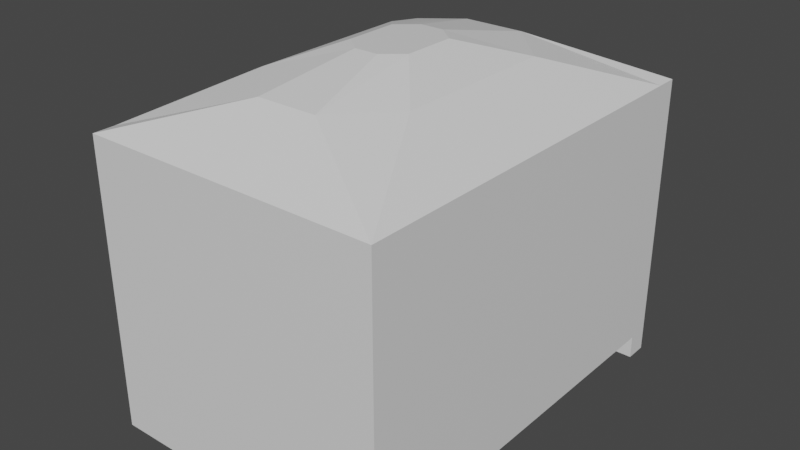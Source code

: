 # Source: ice_cream_fridge.blend  (saved by Blender 3.6.14; exported with 4.5.12 LTS)
import bpy
from mathutils import Matrix  # noqa: F401  (used for matrix-valued properties, if any)

bpy.ops.wm.read_factory_settings(use_empty=True)
scene = bpy.context.scene
scene.name = 'Scene'

# ---- collections
col_collection = bpy.data.collections.new('Collection'); scene.collection.children.link(col_collection)

# ---- materials (node trees are filled in below, after node groups)
mat_material = bpy.data.materials.new('Material')
mat_material.alpha_threshold = 0.0
mat_material.use_transparent_shadow = False
mat_material.roughness = 0.5
mat_material.line_color = (0.0, 0.0, 0.0, 1.0)

# ---- material node trees
mat_material.use_nodes = True; mat_material.node_tree.nodes.clear()
_N = mat_material.node_tree.nodes; _L = mat_material.node_tree.links
n0 = _N.new('ShaderNodeOutputMaterial'); n0.name = 'Material Output'; n0.location = (300, 300)
n1 = _N.new('ShaderNodeBsdfPrincipled'); n1.name = 'Principled BSDF'; n1.location = (10, 300)
n1.distribution = 'GGX'
n1.subsurface_method = 'RANDOM_WALK_SKIN'
n1.inputs[3].default_value = 1.45
n1.inputs[27].default_value = (0.0, 0.0, 0.0, 1.0)
n1.inputs[28].default_value = 1.0
_L.new(n1.outputs[0], n0.inputs[0])
n0.is_active_output = True

# ---- world
world_world = bpy.data.worlds.new('World'); scene.world = world_world
world_world.use_nodes = True; world_world.node_tree.nodes.clear()
_N = world_world.node_tree.nodes; _L = world_world.node_tree.links
n0 = _N.new('ShaderNodeOutputWorld'); n0.name = 'World Output'; n0.location = (300, 300)
n1 = _N.new('ShaderNodeBackground'); n1.name = 'Background'; n1.location = (10, 300)
n1.inputs[0].default_value = (0.05088, 0.05088, 0.05088, 1.0)
_L.new(n1.outputs[0], n0.inputs[0])
n0.is_active_output = True
world_world.color = (0.05088, 0.05088, 0.05088)
world_world.use_sun_shadow = False
world_world.sun_shadow_jitter_overblur = 0.0

# ---- meshes
me_cube = bpy.data.meshes.new('Cube')
me_cube.from_pydata([(1.0, -16.64, 1.0), (1.0, -16.64, -1.0), (1.0, -18.64, 1.0), (1.0, -18.64, -1.0), (-2.212, -16.64, 1.0), (-2.212, -16.64, -1.0), (-2.212, -18.64, 1.0), (-2.212, -18.64, -1.0), (1.0, -18.64, 24.05), (-2.212, -18.64, 24.05), (1.0, -16.64, 24.05), (-2.212, -16.64, 24.05), (1.0, 16.64, 1.0), (1.0, 16.64, -1.0), (1.0, 18.64, 1.0), (1.0, 18.64, -1.0), (-2.212, 16.64, 1.0), (-2.212, 16.64, -1.0), (-2.212, 18.64, 1.0), (-2.212, 18.64, -1.0), (1.0, 18.64, 24.05), (-2.212, 18.64, 24.05), (1.0, 16.64, 24.05), (-2.212, 16.64, 24.05), (-0.278, -12.11, 27.4), (-0.9335, -12.11, 27.4), (0.2522, -7.486, 27.4), (-1.464, -7.486, 27.4), (-0.278, 12.11, 27.4), (-0.9335, 12.11, 27.4), (0.2522, 7.486, 27.4), (-1.464, 7.486, 27.4), (-0.4774, -3.84, 29.11), (-0.7341, -3.84, 29.11), (-0.2697, -2.373, 29.11), (-0.9418, -2.373, 29.11), (-0.4774, 3.84, 29.11), (-0.7341, 3.84, 29.11), (-0.2697, 2.373, 29.11), (-0.9418, 2.373, 29.11)], [], [(2, 0, 10, 8), (3, 2, 6, 7), (7, 6, 4, 5), (5, 1, 3, 7), (1, 0, 2, 3), (5, 4, 0, 1), (23, 11, 27, 31), (6, 2, 8, 9), (4, 6, 9, 11), (12, 0, 4, 16), (16, 4, 11, 23), (22, 10, 0, 12), (8, 10, 26, 24), (14, 20, 22, 12), (15, 19, 18, 14), (19, 17, 16, 18), (17, 19, 15, 13), (13, 15, 14, 12), (17, 13, 12, 16), (20, 21, 29, 28), (18, 21, 20, 14), (16, 23, 21, 18), (9, 8, 24, 25), (24, 26, 34, 32), (26, 30, 38, 34), (28, 29, 37, 36), (25, 24, 32, 33), (39, 35, 34, 38), (22, 20, 28, 30), (11, 9, 25, 27), (21, 23, 31, 29), (34, 35, 33, 32), (27, 35, 39, 31), (38, 36, 37, 39), (30, 28, 36, 38), (27, 25, 33, 35), (29, 31, 39, 37), (10, 22, 30, 26)])
_uv = me_cube.uv_layers.new(name='UVMap')
_uv.uv.foreach_set('vector', [0.625, 0.75, 0.625, 0.5, 0.625, 0.5, 0.625, 0.75, 0.375, 0.75, 0.625, 0.75, 0.625, 1.0, 0.375, 1.0, 0.375, 0.0, 0.625, 0.0, 0.625, 0.25, 0.375, 0.25, 0.125, 0.5, 0.375, 0.5, 0.375, 0.75, 0.125, 0.75, 0.375, 0.5, 0.625, 0.5, 0.625, 0.75, 0.375, 0.75, 0.375, 0.25, 0.625, 0.25, 0.625, 0.5, 0.375, 0.5, 0.625, 0.25, 0.625, 0.25, 0.625, 0.25, 0.625, 0.25, 0.625, 1.0, 0.625, 0.75, 0.625, 0.75, 0.625, 1.0, 0.625, 0.25, 0.625, 0.0, 0.625, 0.0, 0.625, 0.25, 0.625, 0.5, 0.625, 0.5, 0.625, 0.25, 0.625, 0.25, 0.625, 0.25, 0.625, 0.25, 0.625, 0.25, 0.625, 0.25, 0.625, 0.5, 0.625, 0.5, 0.625, 0.5, 0.625, 0.5, 0.625, 0.75, 0.625, 0.5, 0.625, 0.5, 0.625, 0.75, 0.625, 0.75, 0.625, 0.75, 0.625, 0.5, 0.625, 0.5, 0.375, 0.75, 0.375, 1.0, 0.625, 1.0, 0.625, 0.75, 0.375, 0.0, 0.375, 0.25, 0.625, 0.25, 0.625, 0.0, 0.125, 0.5, 0.125, 0.75, 0.375, 0.75, 0.375, 0.5, 0.375, 0.5, 0.375, 0.75, 0.625, 0.75, 0.625, 0.5, 0.375, 0.25, 0.375, 0.5, 0.625, 0.5, 0.625, 0.25, 0.625, 0.75, 0.625, 1.0, 0.625, 1.0, 0.625, 0.75, 0.625, 1.0, 0.625, 1.0, 0.625, 0.75, 0.625, 0.75, 0.625, 0.25, 0.625, 0.25, 0.625, 0.0, 0.625, 0.0, 0.625, 1.0, 0.625, 0.75, 0.625, 0.75, 0.625, 1.0, 0.625, 0.75, 0.625, 0.5, 0.625, 0.5, 0.625, 0.75, 0.625, 0.5, 0.625, 0.5, 0.625, 0.5, 0.625, 0.5, 0.625, 0.75, 0.625, 1.0, 0.625, 1.0, 0.625, 0.75, 0.625, 1.0, 0.625, 0.75, 0.625, 0.75, 0.625, 1.0, 0.875, 0.5, 0.875, 0.5, 0.625, 0.5, 0.625, 0.5, 0.625, 0.5, 0.625, 0.75, 0.625, 0.75, 0.625, 0.5, 0.625, 0.25, 0.625, 0.0, 0.625, 0.0, 0.625, 0.25, 0.625, 0.0, 0.625, 0.25, 0.625, 0.25, 0.625, 0.0, 0.625, 0.5, 0.875, 0.5, 0.875, 0.75, 0.625, 0.75, 0.625, 0.25, 0.625, 0.25, 0.625, 0.25, 0.625, 0.25, 0.625, 0.5, 0.625, 0.75, 0.875, 0.75, 0.875, 0.5, 0.625, 0.5, 0.625, 0.75, 0.625, 0.75, 0.625, 0.5, 0.625, 0.25, 0.625, 0.0, 0.625, 0.0, 0.625, 0.25, 0.625, 0.0, 0.625, 0.25, 0.625, 0.25, 0.625, 0.0, 0.625, 0.5, 0.625, 0.5, 0.625, 0.5, 0.625, 0.5])
me_cube.materials.append(mat_material)
me_cube.use_mirror_vertex_groups = False
me_cube.update()

# ---- objects
ob_cube = bpy.data.objects.new('Cube', me_cube)

# ---- transforms, parenting, visibility, modifiers, constraints
ob_cube.location = (0.0, 0.0, 0.0)
ob_cube.scale = (1.0, 0.1202, 0.1249)
ob_cube.lock_rotations_4d = False
ob_cube.empty_display_type = 'ARROWS'
ob_cube.lineart.crease_threshold = 0.0

# ---- collection membership
col_collection.objects.link(ob_cube)

# ---- scene / render settings (as saved in the file)
scene.frame_start = 1; scene.frame_end = 250; scene.frame_set(1)
scene.render.engine = 'BLENDER_EEVEE_NEXT'
scene.cycles.sampling_pattern = 'TABULATED_SOBOL'
scene.view_settings.view_transform = 'Filmic'
bpy.context.view_layer.update()

# ---- added for rendering (the .blend has no active camera and no usable light): camera, sun
cam_auto = bpy.data.cameras.new('AutoCamera')
cam_auto.lens = 50.0
cam_auto.sensor_width = 36.0
cam_auto.clip_end = 1000.0
ob_auto_camera = bpy.data.objects.new('AutoCamera', cam_auto)
scene.collection.objects.link(ob_auto_camera)
ob_auto_camera.location = (5.56661, -7.40684, 6.69255)
ob_auto_camera.rotation_euler = (1.09748, -7.21219e-08, 0.694738)
scene.camera = ob_auto_camera
light_auto_sun = bpy.data.lights.new('AutoSun', 'SUN')
light_auto_sun.energy = 3.0
light_auto_sun.angle = 0.0523599
ob_auto_sun = bpy.data.objects.new('AutoSun', light_auto_sun)
scene.collection.objects.link(ob_auto_sun)
ob_auto_sun.rotation_euler = (0.872665, 0.174533, 0.523599)
bpy.context.view_layer.update()
